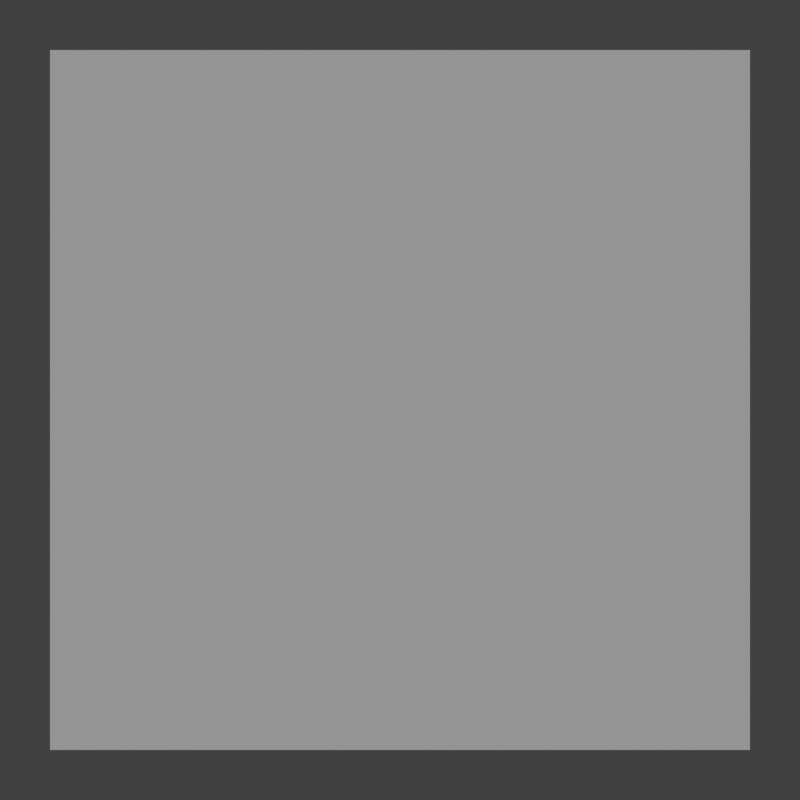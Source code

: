 # Source: SimpleSquare.blend  (saved by Blender 2.63.0; exported with 4.5.12 LTS)
import bpy
from mathutils import Matrix  # noqa: F401  (used for matrix-valued properties, if any)

bpy.ops.wm.read_factory_settings(use_empty=True)
scene = bpy.context.scene
scene.name = 'Scene'

# ---- collections
col_collection_1 = bpy.data.collections.new('Collection 1'); scene.collection.children.link(col_collection_1)

# ---- materials (node trees are filled in below, after node groups)
mat_squarematerial = bpy.data.materials.new('SquareMaterial')
mat_squarematerial.alpha_threshold = 0.0
mat_squarematerial.use_transparent_shadow = False
mat_squarematerial.roughness = 0.5
mat_squarematerial.specular_intensity = 0.0
mat_squarematerial.line_color = (0.0, 0.0, 0.0, 1.0)

# ---- material node trees

# ---- world
world_world = bpy.data.worlds.new('World'); scene.world = world_world
world_world.color = (0.05088, 0.05088, 0.05088)
world_world.use_sun_shadow = False
world_world.sun_shadow_jitter_overblur = 0.0
world_world.cycles.sampling_method = 'MANUAL'
world_world.cycles.sample_map_resolution = 256

# ---- cameras
cam_camera = bpy.data.cameras.new('Camera')
cam_camera.clip_end = 100.0
cam_camera.lens = 35.0
cam_camera.sensor_width = 32.0
cam_camera.sensor_height = 18.0
cam_camera.ortho_scale = 7.314
cam_camera.dof.focus_distance = 0.0
cam_camera.dof.aperture_fstop = 128.0

# ---- lights
light_sun = bpy.data.lights.new('Sun', 'SUN')
light_sun.transmission_factor = 0.0
light_sun.angle = 1.571
light_sun.energy = 1.0
light_sun.shadow_buffer_clip_start = 0.5
light_sun.shadow_soft_size = 1.0
light_sun.shadow_cascade_max_distance = 1000.0
light_sun.cycles.use_multiple_importance_sampling = False

# ---- meshes
me_plane = bpy.data.meshes.new('Plane')
me_plane.from_pydata([(1.0, -1.0, 0.0), (-1.0, -1.0, 0.0), (1.0, 1.0, 0.0), (-1.0, 1.0, 0.0)], [], [(2, 3, 1, 0)])
me_plane.materials.append(mat_squarematerial)
me_plane.use_remesh_preserve_volume = False
me_plane.use_remesh_preserve_attributes = False
me_plane.use_mirror_vertex_groups = False
me_plane.update()

# ---- objects
ob_sun = bpy.data.objects.new('Sun', light_sun)
ob_square = bpy.data.objects.new('Square', me_plane)
ob_camera = bpy.data.objects.new('Camera', cam_camera)

# ---- transforms, parenting, visibility, modifiers, constraints
ob_sun.location = (0.0, 0.0, 10.0)
ob_sun.lineart.crease_threshold = 0.0
ob_square.location = (0.0, 0.0, 0.0)
ob_square.lineart.crease_threshold = 0.0
ob_camera.location = (0.0, 0.0, 2.5)
ob_camera.lock_rotations_4d = False
ob_camera.empty_display_type = 'ARROWS'
ob_camera.color = (0.0, 0.0, 0.0, 0.0)
ob_camera.display_type = 'WIRE'
ob_camera.lineart.crease_threshold = 0.0

# ---- collection membership
col_collection_1.objects.link(ob_sun)
col_collection_1.objects.link(ob_square)
col_collection_1.objects.link(ob_camera)

# ---- scene / render settings (as saved in the file)
scene.camera = ob_camera
scene.frame_start = 1; scene.frame_end = 250; scene.frame_set(1)
scene.render.engine = 'BLENDER_EEVEE_NEXT'
scene.render.image_settings.color_mode = 'RGB'
scene.render.image_settings.compression = 90
scene.render.resolution_x = 100
scene.render.resolution_y = 100
scene.render.dither_intensity = 0.0
scene.render.bake_margin = 2
scene.render.bake_bias = 0.0
scene.cycles.use_denoising = False
scene.cycles.samples = 10
scene.cycles.sampling_pattern = 'TABULATED_SOBOL'
scene.cycles.light_sampling_threshold = 0.0
scene.cycles.use_adaptive_sampling = False
scene.cycles.use_light_tree = False
scene.cycles.blur_glossy = 0.0
scene.cycles.volume_bounces = 1
scene.cycles.pixel_filter_type = 'GAUSSIAN'
scene.cycles.sample_clamp_indirect = 0.0
scene.view_settings.view_transform = 'Standard'
bpy.context.view_layer.update()
